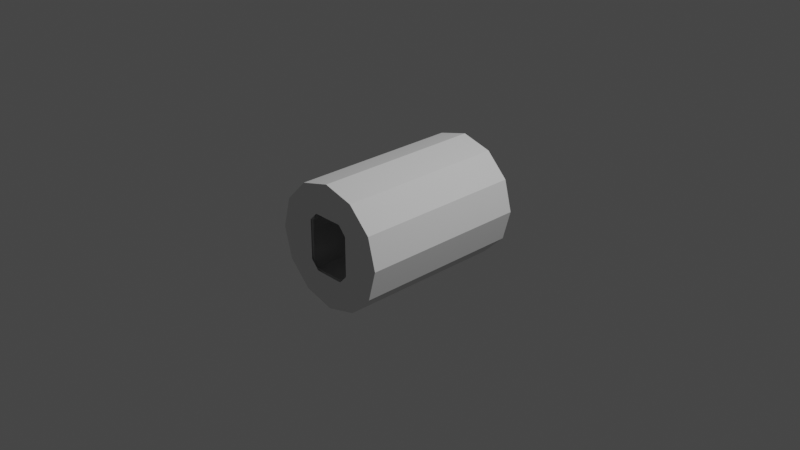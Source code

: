 # Source: mk1CrewCabin.blend  (saved by Blender 3.1.7; exported with 4.5.12 LTS)
import bpy
from mathutils import Matrix  # noqa: F401  (used for matrix-valued properties, if any)

bpy.ops.wm.read_factory_settings(use_empty=True)
scene = bpy.context.scene
scene.name = 'Scene'

# ---- collections
col_collection = bpy.data.collections.new('Collection'); scene.collection.children.link(col_collection)
col_collider_collider = bpy.data.collections.new('collider:collider')  # instanced only; not linked into the scene

# ---- materials (node trees are filled in below, after node groups)
mat_depthmask = bpy.data.materials.new('DepthMask')
mat_depthmask.use_transparent_shadow = False

# ---- material node trees

# ---- world
world_world = bpy.data.worlds.new('World'); scene.world = world_world
world_world.use_nodes = True; world_world.node_tree.nodes.clear()
_N = world_world.node_tree.nodes; _L = world_world.node_tree.links
n0 = _N.new('ShaderNodeOutputWorld'); n0.name = 'World Output'; n0.location = (300, 300)
n1 = _N.new('ShaderNodeBackground'); n1.name = 'Background'; n1.location = (10, 300)
n1.inputs[0].default_value = (0.05088, 0.05088, 0.05088, 1.0)
_L.new(n1.outputs[0], n0.inputs[0])
n0.is_active_output = True
world_world.color = (0.05088, 0.05088, 0.05088)
world_world.use_sun_shadow = False
world_world.sun_shadow_jitter_overblur = 0.0

# ---- cameras
cam_camera = bpy.data.cameras.new('Camera')
cam_camera.clip_end = 100.0
cam_camera.ortho_scale = 7.314

# ---- lights
light_light = bpy.data.lights.new('Light', 'POINT')
light_light.transmission_factor = 0.0
light_light.energy = 1000.0
light_light.shadow_soft_size = 0.1
light_light.shadow_maximum_resolution = 0.006
light_light.use_absolute_resolution = True

# ---- meshes
me_circle = bpy.data.meshes.new('Circle')
me_circle.from_pydata([(0.0, 0.5628, -0.907), (-0.2814, 0.4874, -0.907), (-0.4874, 0.2814, -0.907), (-0.5628, -6.78e-08, -0.907), (-0.3977, -0.21, -0.907), (-0.3977, -0.4327, -0.907), (0.395, -0.4327, -0.907), (0.395, -0.1336, -0.907), (0.5628, -3.649e-08, -0.907), (0.4874, 0.2814, -0.907), (0.2814, 0.4874, -0.907), (-0.5542, -0.0918, -0.907), (0.5454, -0.1336, -0.907), (-0.203, 0.3235, -0.907), (-0.0002442, 0.3235, -0.907), (-0.2545, 0.1859, -0.907), (-0.2545, 0.1859, 0.907), (-0.2545, -0.2129, -0.907), (-0.2255, -0.3128, -0.907), (0.2232, -0.3128, 0.907), (0.2232, -0.3128, -0.907), (0.2582, -0.2129, -0.907), (0.2582, 0.1859, -0.907), (-0.203, 0.3235, 0.907), (-0.0002441, 0.3235, 0.907), (0.2025, 0.3235, -0.907), (-0.2255, -0.3128, 0.907), (0.2582, -0.2129, 0.907), (0.2582, 0.1859, 0.907), (0.4874, 0.2814, 0.907), (0.2025, 0.3235, 0.907), (-0.5628, 1.821e-07, 0.907), (-0.2814, 0.4874, 0.907), (3.397e-08, 0.5628, 0.907), (-0.4874, 0.2814, 0.907), (-0.5542, -0.0918, 0.907), (-0.3977, -0.4327, 0.907), (-0.3977, -0.21, 0.907), (0.395, -0.4327, 0.907), (0.395, -0.1336, 0.907), (0.5454, -0.1336, 0.907), (0.5628, 2.134e-07, 0.907), (0.2814, 0.4874, 0.907), (-0.2545, -0.2129, 0.907)], [], [(23, 32, 33, 24), (13, 14, 0, 1), (15, 13, 1, 2), (15, 2, 3), (17, 15, 3, 11), (18, 17, 4, 5), (20, 18, 5, 6), (21, 20, 6, 7), (22, 21, 7, 12), (22, 8, 9), (25, 22, 9, 10), (14, 25, 10, 0), (17, 11, 4), (22, 12, 8), (16, 34, 32, 23), (16, 31, 34), (43, 35, 31, 16), (26, 36, 37, 43), (19, 38, 36, 26), (27, 39, 38, 19), (28, 40, 39, 27), (28, 29, 41), (30, 42, 29, 28), (24, 33, 42, 30), (43, 37, 35), (28, 41, 40), (9, 29, 42, 10), (2, 34, 31, 3), (10, 42, 33, 0), (3, 31, 35, 11), (11, 35, 37, 4), (4, 37, 36, 5), (12, 40, 41, 8), (5, 36, 38, 6), (6, 38, 39, 7), (7, 39, 40, 12), (0, 33, 32, 1), (8, 41, 29, 9), (1, 32, 34, 2)])
_uv = me_circle.uv_layers.new(name='UVMap')
_uv.uv.foreach_set('vector', [0.0, 0.0, 0.0, 0.0, 0.0, 0.0, 0.0, 0.0, 0.0, 0.0, 0.0, 0.0, 0.0, 0.0, 0.0, 0.0, 0.0, 0.0, 0.0, 0.0, 0.0, 0.0, 0.0, 0.0, 0.0, 0.0, 0.0, 0.0, 0.0, 0.0, 0.0, 0.0, 0.0, 0.0, 0.0, 0.0, 0.0, 0.0, 0.0, 0.0, 0.0, 0.0, 0.0, 0.0, 0.0, 0.0, 0.0, 0.0, 0.0, 0.0, 0.0, 0.0, 0.0, 0.0, 0.0, 0.0, 0.0, 0.0, 0.0, 0.0, 0.0, 0.0, 0.0, 0.0, 0.0, 0.0, 0.0, 0.0, 0.0, 0.0, 0.0, 0.0, 0.0, 0.0, 0.0, 0.0, 0.0, 0.0, 0.0, 0.0, 0.0, 0.0, 0.0, 0.0, 0.0, 0.0, 0.0, 0.0, 0.0, 0.0, 0.0, 0.0, 0.0, 0.0, 0.0, 0.0, 0.0, 0.0, 0.0, 0.0, 0.0, 0.0, 0.0, 0.0, 0.0, 0.0, 0.0, 0.0, 0.0, 0.0, 0.0, 0.0, 0.0, 0.0, 0.0, 0.0, 0.0, 0.0, 0.0, 0.0, 0.0, 0.0, 0.0, 0.0, 0.0, 0.0, 0.0, 0.0, 0.0, 0.0, 0.0, 0.0, 0.0, 0.0, 0.0, 0.0, 0.0, 0.0, 0.0, 0.0, 0.0, 0.0, 0.0, 0.0, 0.0, 0.0, 0.0, 0.0, 0.0, 0.0, 0.0, 0.0, 0.0, 0.0, 0.0, 0.0, 0.0, 0.0, 0.0, 0.0, 0.0, 0.0, 0.0, 0.0, 0.0, 0.0, 0.0, 0.0, 0.0, 0.0, 0.0, 0.0, 0.0, 0.0, 0.0, 0.0, 0.0, 0.0, 0.0, 0.0, 0.0, 0.0, 0.0, 0.0, 0.0, 0.0, 0.0, 0.0, 0.0, 0.0, 0.0, 0.0, 0.0, 0.0, 0.0, 0.0, 0.0, 0.0, 0.0, 0.0, 0.0, 0.0, 0.0, 0.0, 0.0, 0.0, 0.0, 0.0, 0.0, 0.0, 0.0, 0.0, 0.0, 0.0, 0.0, 0.0, 0.0, 0.0, 0.0, 0.0, 0.0, 0.0, 0.0, 0.0, 0.0, 0.0, 0.0, 0.0, 0.0, 0.0, 0.0, 0.0, 0.0, 0.0, 0.0, 0.0, 0.0, 0.0, 0.0, 0.0, 0.0, 0.0, 0.0, 0.0, 0.0, 0.0, 0.0, 0.0, 0.0, 0.0, 0.0, 0.0, 0.0, 0.0, 0.0, 0.0, 0.0, 0.0, 0.0, 0.0, 0.0, 0.0, 0.0, 0.0, 0.0, 0.0, 0.0, 0.0, 0.0, 0.0, 0.0, 0.0, 0.0, 0.0, 0.0, 0.0, 0.0, 0.0, 0.0, 0.0, 0.0, 0.0, 0.0, 0.0, 0.0, 0.0, 0.0, 0.0, 0.0, 0.0, 0.0, 0.0, 0.0, 0.0, 0.0, 0.0])
me_circle.use_remesh_fix_poles = True
me_circle.use_remesh_preserve_attributes = False
me_circle.update()
me_cylinder = bpy.data.meshes.new('Cylinder')
me_cylinder.from_pydata([(0.1469, 0.8316, 0.2748), (0.1469, -0.8316, 0.2748), (0.2252, -0.8316, 0.1914), (0.2252, 0.8316, 0.1914), (0.2252, 0.8316, -0.1914), (0.2252, -0.8316, -0.1914), (0.1467, 0.8316, -0.2748), (0.1467, -0.8316, -0.2748), (-0.1467, 0.8316, -0.2748), (-0.1467, -0.8316, -0.2748), (-0.2252, 0.8316, -0.1914), (-0.2252, -0.8316, -0.1914), (-0.2252, 0.8316, 0.1914), (-0.2252, -0.8316, 0.1914), (-0.1469, 0.8316, 0.2748), (-0.1469, -0.8316, 0.2748), (-1.107e-08, 0.8316, 0.595), (0.2975, 0.8316, 0.5152), (0.2975, -0.8316, 0.5152), (-1.107e-08, -0.8316, 0.595), (0.5152, 0.8316, 0.2975), (0.5152, -0.8316, 0.2975), (0.595, 0.8316, 3.018e-09), (0.595, -0.8316, -6.791e-08), (0.5152, 0.8316, -0.2975), (0.5152, -0.8316, -0.2975), (0.2975, 0.8316, -0.5152), (0.2975, -0.8316, -0.5152), (-6.308e-08, 0.8316, -0.595), (-6.308e-08, -0.8316, -0.595), (-0.2975, 0.8316, -0.5152), (-0.2975, -0.8316, -0.5152), (-0.5152, 0.8316, -0.2975), (-0.5152, -0.8316, -0.2975), (-0.595, 0.8316, 7.394e-08), (-0.595, -0.8316, 3.018e-09), (-0.5152, 0.8316, 0.2975), (-0.5152, -0.8316, 0.2975), (-0.2975, 0.8316, 0.5152), (-0.2975, -0.8316, 0.5152)], [], [(16, 19, 18, 17), (17, 18, 21, 20), (20, 21, 23, 22), (22, 23, 25, 24), (24, 25, 27, 26), (26, 27, 29, 28), (28, 29, 31, 30), (30, 31, 33, 32), (32, 33, 35, 34), (34, 35, 37, 36), (36, 37, 39, 38), (38, 39, 19, 16), (0, 16, 17), (1, 18, 19), (3, 0, 17, 20), (1, 2, 21, 18), (3, 20, 22), (2, 23, 21), (4, 3, 22, 24), (2, 5, 25, 23), (6, 4, 24, 26), (5, 7, 27, 25), (6, 26, 28), (7, 29, 27), (8, 6, 28, 30), (7, 9, 31, 29), (10, 8, 30, 32), (9, 11, 33, 31), (12, 10, 32, 34), (11, 13, 35, 33), (12, 34, 36), (13, 37, 35), (14, 12, 36, 38), (13, 15, 39, 37), (0, 14, 38, 16), (15, 1, 19, 39)])
_uv = me_cylinder.uv_layers.new(name='UVMap')
_uv.uv.foreach_set('vector', [1.0, 0.5, 1.0, 1.0, 0.9167, 1.0, 0.9167, 0.5, 0.9167, 0.5, 0.9167, 1.0, 0.8333, 1.0, 0.8333, 0.5, 0.8333, 0.5, 0.8333, 1.0, 0.75, 1.0, 0.75, 0.5, 0.75, 0.5, 0.75, 1.0, 0.6667, 1.0, 0.6667, 0.5, 0.6667, 0.5, 0.6667, 1.0, 0.5833, 1.0, 0.5833, 0.5, 0.5833, 0.5, 0.5833, 1.0, 0.5, 1.0, 0.5, 0.5, 0.5, 0.5, 0.5, 1.0, 0.4167, 1.0, 0.4167, 0.5, 0.4167, 0.5, 0.4167, 1.0, 0.3333, 1.0, 0.3333, 0.5, 0.3333, 0.5, 0.3333, 1.0, 0.25, 1.0, 0.25, 0.5, 0.25, 0.5, 0.25, 1.0, 0.1667, 1.0, 0.1667, 0.5, 0.1667, 0.5, 0.1667, 1.0, 0.08333, 1.0, 0.08333, 0.5, 0.08333, 0.5, 0.08333, 1.0, 7.451e-08, 1.0, 7.451e-08, 0.5, 0.75, 0.4181, 0.75, 0.49, 0.87, 0.4578, 0.3341, 0.3956, 0.37, 0.4578, 0.25, 0.49, 0.8956, 0.3341, 0.8341, 0.3956, 0.87, 0.4578, 0.9578, 0.37, 0.3341, 0.3956, 0.3956, 0.3341, 0.4578, 0.37, 0.37, 0.4578, 0.8956, 0.3341, 0.9578, 0.37, 0.99, 0.25, 0.4181, 0.25, 0.49, 0.25, 0.4578, 0.37, 0.8956, 0.1659, 0.9181, 0.25, 0.99, 0.25, 0.9578, 0.13, 0.4181, 0.25, 0.3956, 0.1659, 0.4578, 0.13, 0.49, 0.25, 0.8341, 0.1044, 0.8956, 0.1659, 0.9578, 0.13, 0.87, 0.04215, 0.3956, 0.1659, 0.3341, 0.1044, 0.37, 0.04215, 0.4578, 0.13, 0.8341, 0.1044, 0.87, 0.04215, 0.75, 0.01, 0.25, 0.08185, 0.25, 0.01, 0.37, 0.04215, 0.6659, 0.1044, 0.75, 0.08185, 0.75, 0.01, 0.63, 0.04215, 0.25, 0.08185, 0.1659, 0.1044, 0.13, 0.04215, 0.25, 0.01, 0.6044, 0.1659, 0.6659, 0.1044, 0.63, 0.04215, 0.5422, 0.13, 0.1659, 0.1044, 0.1044, 0.1659, 0.04215, 0.13, 0.13, 0.04215, 0.5819, 0.25, 0.6044, 0.1659, 0.5422, 0.13, 0.51, 0.25, 0.1044, 0.1659, 0.08185, 0.25, 0.01, 0.25, 0.04215, 0.13, 0.5819, 0.25, 0.51, 0.25, 0.5422, 0.37, 0.1044, 0.3341, 0.04215, 0.37, 0.01, 0.25, 0.6659, 0.3956, 0.6044, 0.3341, 0.5422, 0.37, 0.63, 0.4578, 0.1044, 0.3341, 0.1659, 0.3956, 0.13, 0.4578, 0.04215, 0.37, 0.75, 0.4181, 0.6659, 0.3956, 0.63, 0.4578, 0.75, 0.49, 0.1659, 0.3956, 0.25, 0.4181, 0.25, 0.49, 0.13, 0.4578])
me_cylinder.materials.append(mat_depthmask)
me_cylinder.use_remesh_fix_poles = True
me_cylinder.use_remesh_preserve_attributes = False
me_cylinder.update()
me_collider = bpy.data.meshes.new('collider')
me_collider.from_pydata([(0.0375, -0.1562, -0.1625), (0.0375, -0.1562, -0.1375), (0.0375, 0.1562, -0.1375), (0.0375, 0.1562, -0.1625), (0.3977, 0.1562, -0.1625), (0.3977, 0.1562, -0.1375), (0.3977, -0.1562, -0.1375), (0.3977, -0.1562, -0.1625)], [(0, 1), (1, 2), (2, 3), (3, 4), (4, 5), (5, 6), (6, 7), (7, 0), (6, 1), (5, 2), (7, 4), (3, 0)], [])
me_collider.use_remesh_fix_poles = True
me_collider.use_remesh_preserve_attributes = False
me_collider.update()

# ---- objects
ob_light = bpy.data.objects.new('Light', light_light)
ob_camera = bpy.data.objects.new('Camera', cam_camera)
ob_cabin = bpy.data.objects.new('Cabin', None)
ob_shellcollider = bpy.data.objects.new('shellCollider', me_circle)
ob_table = bpy.data.objects.new('table', None)
ob_freeiva_hatch_plane = bpy.data.objects.new('FreeIva_Hatch_Plane', None)
ob_depthmask = bpy.data.objects.new('depthMask', me_cylinder)
ob_mesh_collider = bpy.data.objects.new('mesh:collider', me_collider)

# ---- transforms, parenting, visibility, modifiers, constraints
ob_light.location = (4.076, 1.005, 5.904)
ob_light.rotation_euler = (0.6503, 0.05522, 1.866)
ob_light.lock_rotations_4d = False
ob_light.empty_display_type = 'ARROWS'
ob_light.color = (0.0, 0.0, 0.0, 0.0)
ob_light.lineart.crease_threshold = 0.0
ob_camera.location = (7.359, -6.926, 4.958)
ob_camera.rotation_euler = (1.109, -4.651e-08, 0.8149)
ob_camera.lock_rotations_4d = False
ob_camera.empty_display_type = 'ARROWS'
ob_camera.color = (0.0, 0.0, 0.0, 0.0)
ob_camera.display_type = 'WIRE'
ob_camera.lineart.crease_threshold = 0.0
ob_cabin.location = (0.0, 0.0, 0.0)
ob_cabin.rotation_mode = 'QUATERNION'
ob_cabin.rotation_quaternion = (1.0, 0.0, 0.0, 0.0)
ob_shellcollider.parent = ob_cabin
ob_shellcollider.location = (0.0, 0.0, 0.0)
ob_shellcollider.rotation_euler = (1.571, -0.0, 0.0)
ob_table.parent = ob_cabin
ob_table.location = (0.0, 0.0, 0.0)
ob_table.empty_display_type = 'ARROWS'
ob_table.empty_display_size = 0.3
ob_table.instance_type = 'COLLECTION'
ob_freeiva_hatch_plane.location = (0.0, -0.907, 0.0)
ob_freeiva_hatch_plane.rotation_mode = 'QUATERNION'
ob_freeiva_hatch_plane.rotation_quaternion = (3.091e-08, -3.091e-08, -0.7071, -0.7071)
ob_depthmask.parent = ob_cabin
ob_depthmask.location = (0.0, 0.0, 0.0)
ob_depthmask.scale = (1.127, 1.127, 1.127)
ob_mesh_collider.location = (0.0, 0.0, 0.0)
ob_table.instance_collection = col_collider_collider

# ---- collection membership
col_collection.objects.link(ob_light)
col_collection.objects.link(ob_camera)
col_collection.objects.link(ob_cabin)
col_collection.objects.link(ob_shellcollider)
col_collection.objects.link(ob_table)
col_collection.objects.link(ob_freeiva_hatch_plane)
col_collection.objects.link(ob_depthmask)
col_collider_collider.objects.link(ob_mesh_collider)

# ---- scene / render settings (as saved in the file)
scene.camera = ob_camera
scene.frame_start = 1; scene.frame_end = 250; scene.frame_set(1)
scene.render.engine = 'BLENDER_EEVEE_NEXT'
scene.cycles.sampling_pattern = 'TABULATED_SOBOL'
scene.cycles.use_light_tree = False
scene.view_settings.view_transform = 'Filmic'
bpy.context.view_layer.update()
